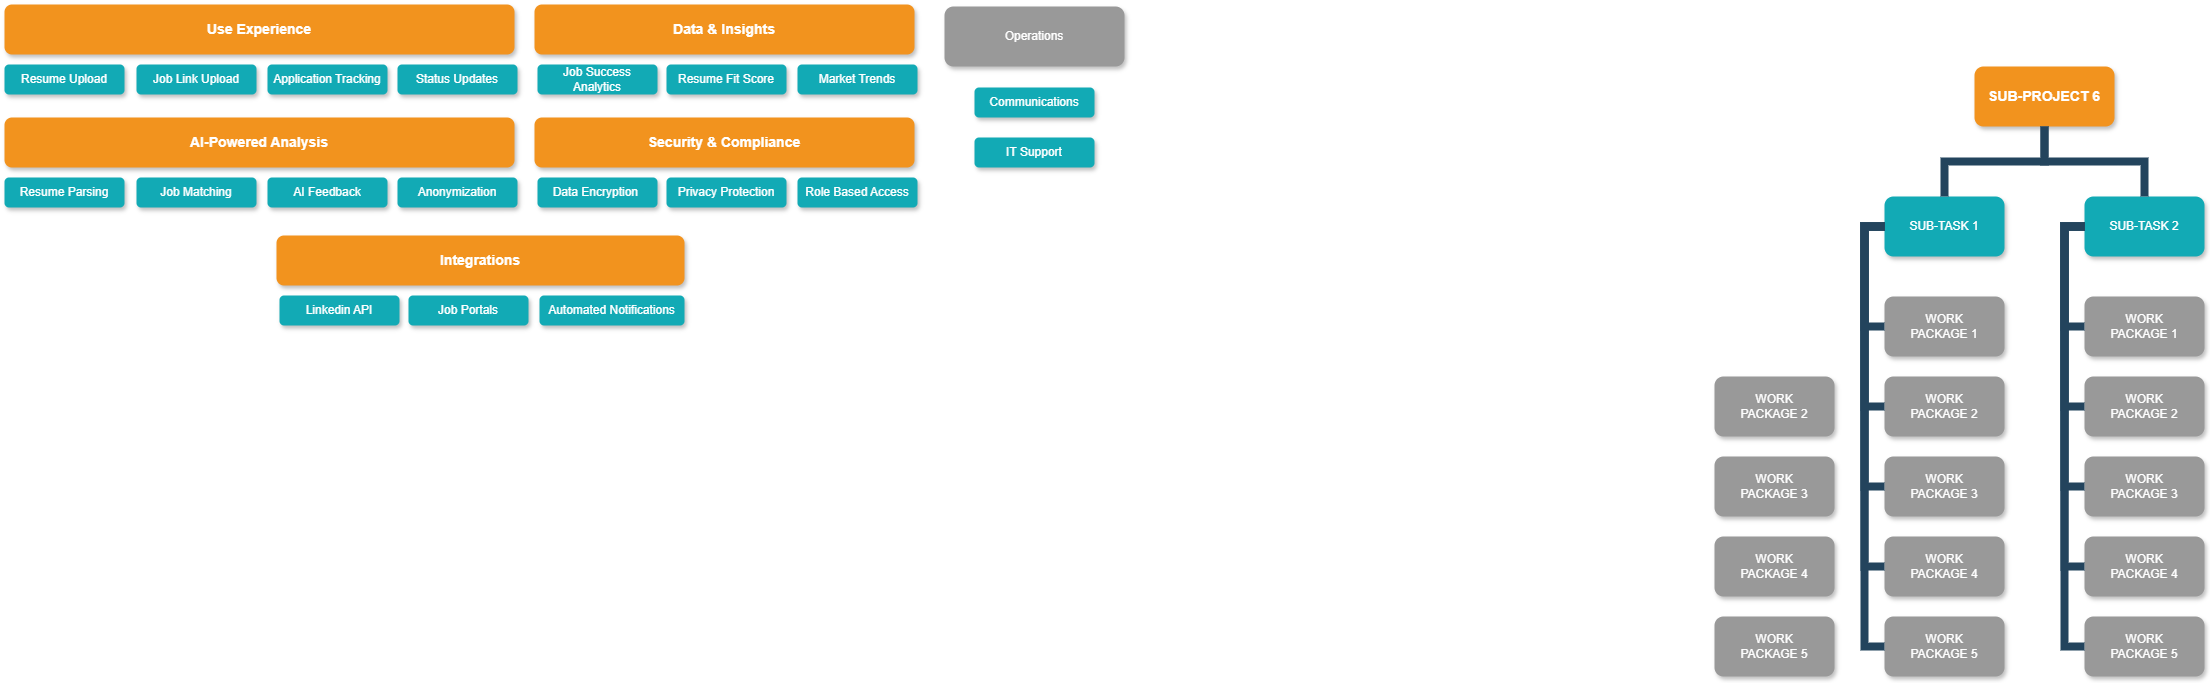

The diagram above was exported from draw.io. Its source (the exported page's mxGraphModel, read from the mxfile embedded in the PNG):
<mxGraphModel dx="1217" dy="573" grid="1" gridSize="10" guides="1" tooltips="1" connect="1" arrows="1" fold="1" page="1" pageScale="1" pageWidth="1169" pageHeight="826" background="none" math="0" shadow="0">
  <root>
    <mxCell id="0" />
    <mxCell id="1" parent="0" />
    <mxCell id="3" value="Use Experience" style="whiteSpace=wrap;rounded=1;fillColor=#F2931E;strokeColor=none;shadow=1;fontColor=#FFFFFF;fontStyle=1;fontSize=14" parent="1" vertex="1">
      <mxGeometry x="40" y="108" width="510" height="50" as="geometry" />
    </mxCell>
    <mxCell id="5" value="SUB-PROJECT 6" style="whiteSpace=wrap;rounded=1;fillColor=#F2931E;strokeColor=none;shadow=1;fontColor=#FFFFFF;fontStyle=1;fontSize=14" parent="1" vertex="1">
      <mxGeometry x="2010" y="169.9999999999998" width="140" height="60" as="geometry" />
    </mxCell>
    <mxCell id="10" value="Resume Upload" style="whiteSpace=wrap;rounded=1;fillColor=#12AAB5;strokeColor=none;shadow=1;fontColor=#FFFFFF;" parent="1" vertex="1">
      <mxGeometry x="40" y="168" width="120" height="30" as="geometry" />
    </mxCell>
    <mxCell id="184" value="Operations" style="whiteSpace=wrap;rounded=1;fillColor=#999999;strokeColor=none;shadow=1;fontColor=#FFFFFF;fontStyle=0" parent="1" vertex="1">
      <mxGeometry x="980" y="110" width="180" height="60" as="geometry" />
    </mxCell>
    <mxCell id="185" value="WORK&#10;PACKAGE 2" style="whiteSpace=wrap;rounded=1;fillColor=#999999;strokeColor=none;shadow=1;fontColor=#FFFFFF;fontStyle=0" parent="1" vertex="1">
      <mxGeometry x="1749.9999999999995" y="479.9999999999999" width="120" height="60" as="geometry" />
    </mxCell>
    <mxCell id="186" value="WORK&#10;PACKAGE 3" style="whiteSpace=wrap;rounded=1;fillColor=#999999;strokeColor=none;shadow=1;fontColor=#FFFFFF;fontStyle=0" parent="1" vertex="1">
      <mxGeometry x="1749.9999999999995" y="559.9999999999999" width="120" height="60" as="geometry" />
    </mxCell>
    <mxCell id="187" value="WORK&#10;PACKAGE 4" style="whiteSpace=wrap;rounded=1;fillColor=#999999;strokeColor=none;shadow=1;fontColor=#FFFFFF;fontStyle=0" parent="1" vertex="1">
      <mxGeometry x="1749.9999999999995" y="639.9999999999999" width="120" height="60" as="geometry" />
    </mxCell>
    <mxCell id="188" value="WORK&#10;PACKAGE 5" style="whiteSpace=wrap;rounded=1;fillColor=#999999;strokeColor=none;shadow=1;fontColor=#FFFFFF;fontStyle=0" parent="1" vertex="1">
      <mxGeometry x="1749.9999999999998" y="719.9999999999999" width="120" height="60" as="geometry" />
    </mxCell>
    <mxCell id="199" value="SUB-TASK 1" style="whiteSpace=wrap;rounded=1;fillColor=#12AAB5;strokeColor=none;shadow=1;fontColor=#FFFFFF;" parent="1" vertex="1">
      <mxGeometry x="1919.9999999999998" y="299.9999999999997" width="120" height="60" as="geometry" />
    </mxCell>
    <mxCell id="200" value="SUB-TASK 2" style="whiteSpace=wrap;rounded=1;fillColor=#12AAB5;strokeColor=none;shadow=1;fontColor=#FFFFFF;" parent="1" vertex="1">
      <mxGeometry x="2120" y="299.9999999999997" width="120" height="60" as="geometry" />
    </mxCell>
    <mxCell id="201" value="WORK&#10;PACKAGE 1" style="whiteSpace=wrap;rounded=1;fillColor=#999999;strokeColor=none;shadow=1;fontColor=#FFFFFF;fontStyle=0" parent="1" vertex="1">
      <mxGeometry x="1919.9999999999998" y="399.9999999999997" width="120" height="60" as="geometry" />
    </mxCell>
    <mxCell id="202" value="WORK&#10;PACKAGE 2" style="whiteSpace=wrap;rounded=1;fillColor=#999999;strokeColor=none;shadow=1;fontColor=#FFFFFF;fontStyle=0" parent="1" vertex="1">
      <mxGeometry x="1920" y="479.9999999999997" width="120" height="60" as="geometry" />
    </mxCell>
    <mxCell id="203" value="WORK&#10;PACKAGE 3" style="whiteSpace=wrap;rounded=1;fillColor=#999999;strokeColor=none;shadow=1;fontColor=#FFFFFF;fontStyle=0" parent="1" vertex="1">
      <mxGeometry x="1919.9999999999998" y="559.9999999999997" width="120" height="60" as="geometry" />
    </mxCell>
    <mxCell id="204" value="WORK&#10;PACKAGE 4" style="whiteSpace=wrap;rounded=1;fillColor=#999999;strokeColor=none;shadow=1;fontColor=#FFFFFF;fontStyle=0" parent="1" vertex="1">
      <mxGeometry x="1920" y="639.9999999999997" width="120" height="60" as="geometry" />
    </mxCell>
    <mxCell id="205" value="WORK&#10;PACKAGE 5" style="whiteSpace=wrap;rounded=1;fillColor=#999999;strokeColor=none;shadow=1;fontColor=#FFFFFF;fontStyle=0" parent="1" vertex="1">
      <mxGeometry x="1920" y="719.9999999999997" width="120" height="60" as="geometry" />
    </mxCell>
    <mxCell id="206" value="WORK&#10;PACKAGE 1" style="whiteSpace=wrap;rounded=1;fillColor=#999999;strokeColor=none;shadow=1;fontColor=#FFFFFF;fontStyle=0" parent="1" vertex="1">
      <mxGeometry x="2119.999999999999" y="399.9999999999997" width="120" height="60" as="geometry" />
    </mxCell>
    <mxCell id="207" value="WORK&#10;PACKAGE 2" style="whiteSpace=wrap;rounded=1;fillColor=#999999;strokeColor=none;shadow=1;fontColor=#FFFFFF;fontStyle=0" parent="1" vertex="1">
      <mxGeometry x="2119.9999999999995" y="479.9999999999997" width="120" height="60" as="geometry" />
    </mxCell>
    <mxCell id="208" value="WORK&#10;PACKAGE 3" style="whiteSpace=wrap;rounded=1;fillColor=#999999;strokeColor=none;shadow=1;fontColor=#FFFFFF;fontStyle=0" parent="1" vertex="1">
      <mxGeometry x="2119.9999999999995" y="559.9999999999997" width="120" height="60" as="geometry" />
    </mxCell>
    <mxCell id="209" value="WORK&#10;PACKAGE 4" style="whiteSpace=wrap;rounded=1;fillColor=#999999;strokeColor=none;shadow=1;fontColor=#FFFFFF;fontStyle=0" parent="1" vertex="1">
      <mxGeometry x="2119.9999999999995" y="639.9999999999997" width="120" height="60" as="geometry" />
    </mxCell>
    <mxCell id="210" value="WORK&#10;PACKAGE 5" style="whiteSpace=wrap;rounded=1;fillColor=#999999;strokeColor=none;shadow=1;fontColor=#FFFFFF;fontStyle=0" parent="1" vertex="1">
      <mxGeometry x="2120" y="719.9999999999997" width="120" height="60" as="geometry" />
    </mxCell>
    <mxCell id="211" value="" style="edgeStyle=elbowEdgeStyle;elbow=horizontal;rounded=0;fontColor=#000000;endArrow=none;endFill=0;strokeWidth=8;strokeColor=#23445D;" parent="1" source="199" target="201" edge="1">
      <mxGeometry width="100" height="100" relative="1" as="geometry">
        <mxPoint x="1900" y="330.00000000000006" as="sourcePoint" />
        <mxPoint x="1909.9999999999995" y="429.9999999999996" as="targetPoint" />
        <Array as="points">
          <mxPoint x="1900" y="379.9999999999996" />
        </Array>
      </mxGeometry>
    </mxCell>
    <mxCell id="212" value="" style="edgeStyle=elbowEdgeStyle;elbow=horizontal;rounded=0;fontColor=#000000;endArrow=none;endFill=0;strokeWidth=8;strokeColor=#23445D;" parent="1" source="199" target="202" edge="1">
      <mxGeometry width="100" height="100" relative="1" as="geometry">
        <mxPoint x="1910" y="329.9999999999996" as="sourcePoint" />
        <mxPoint x="1909.9999999999998" y="509.9999999999996" as="targetPoint" />
        <Array as="points">
          <mxPoint x="1900" y="419.9999999999996" />
        </Array>
      </mxGeometry>
    </mxCell>
    <mxCell id="213" value="" style="edgeStyle=elbowEdgeStyle;elbow=horizontal;rounded=0;fontColor=#000000;endArrow=none;endFill=0;strokeWidth=8;strokeColor=#23445D;" parent="1" source="199" target="205" edge="1">
      <mxGeometry width="100" height="100" relative="1" as="geometry">
        <mxPoint x="1910" y="329.9999999999996" as="sourcePoint" />
        <mxPoint x="1910" y="749.9999999999995" as="targetPoint" />
        <Array as="points">
          <mxPoint x="1900" y="549.9999999999995" />
        </Array>
      </mxGeometry>
    </mxCell>
    <mxCell id="214" value="" style="edgeStyle=elbowEdgeStyle;elbow=horizontal;rounded=0;fontColor=#000000;endArrow=none;endFill=0;strokeWidth=8;strokeColor=#23445D;" parent="1" source="199" target="204" edge="1">
      <mxGeometry width="100" height="100" relative="1" as="geometry">
        <mxPoint x="1910" y="329.9999999999996" as="sourcePoint" />
        <mxPoint x="1910" y="669.9999999999995" as="targetPoint" />
        <Array as="points">
          <mxPoint x="1900" y="499.9999999999996" />
        </Array>
      </mxGeometry>
    </mxCell>
    <mxCell id="215" value="" style="edgeStyle=elbowEdgeStyle;elbow=horizontal;rounded=0;fontColor=#000000;endArrow=none;endFill=0;strokeWidth=8;strokeColor=#23445D;" parent="1" source="199" target="203" edge="1">
      <mxGeometry width="100" height="100" relative="1" as="geometry">
        <mxPoint x="1910" y="329.9999999999996" as="sourcePoint" />
        <mxPoint x="1909.9999999999998" y="589.9999999999995" as="targetPoint" />
        <Array as="points">
          <mxPoint x="1900" y="469.9999999999996" />
        </Array>
      </mxGeometry>
    </mxCell>
    <mxCell id="216" value="" style="edgeStyle=elbowEdgeStyle;elbow=horizontal;rounded=0;fontColor=#000000;endArrow=none;endFill=0;strokeWidth=8;strokeColor=#23445D;" parent="1" source="200" target="206" edge="1">
      <mxGeometry width="100" height="100" relative="1" as="geometry">
        <mxPoint x="2090" y="330.00000000000006" as="sourcePoint" />
        <mxPoint x="2099.9999999999995" y="429.9999999999996" as="targetPoint" />
        <Array as="points">
          <mxPoint x="2100" y="379.9999999999996" />
        </Array>
      </mxGeometry>
    </mxCell>
    <mxCell id="217" value="" style="edgeStyle=elbowEdgeStyle;elbow=horizontal;rounded=0;fontColor=#000000;endArrow=none;endFill=0;strokeWidth=8;strokeColor=#23445D;" parent="1" source="200" target="207" edge="1">
      <mxGeometry width="100" height="100" relative="1" as="geometry">
        <mxPoint x="2100" y="329.9999999999996" as="sourcePoint" />
        <mxPoint x="2100" y="509.9999999999996" as="targetPoint" />
        <Array as="points">
          <mxPoint x="2100" y="419.9999999999996" />
        </Array>
      </mxGeometry>
    </mxCell>
    <mxCell id="218" value="" style="edgeStyle=elbowEdgeStyle;elbow=horizontal;rounded=0;fontColor=#000000;endArrow=none;endFill=0;strokeWidth=8;strokeColor=#23445D;" parent="1" source="200" target="210" edge="1">
      <mxGeometry width="100" height="100" relative="1" as="geometry">
        <mxPoint x="2100" y="329.9999999999996" as="sourcePoint" />
        <mxPoint x="2100" y="749.9999999999995" as="targetPoint" />
        <Array as="points">
          <mxPoint x="2100" y="539.9999999999995" />
        </Array>
      </mxGeometry>
    </mxCell>
    <mxCell id="219" value="" style="edgeStyle=elbowEdgeStyle;elbow=horizontal;rounded=0;fontColor=#000000;endArrow=none;endFill=0;strokeWidth=8;strokeColor=#23445D;" parent="1" source="200" target="209" edge="1">
      <mxGeometry width="100" height="100" relative="1" as="geometry">
        <mxPoint x="2100" y="329.9999999999996" as="sourcePoint" />
        <mxPoint x="2100" y="669.9999999999995" as="targetPoint" />
        <Array as="points">
          <mxPoint x="2100" y="499.9999999999996" />
        </Array>
      </mxGeometry>
    </mxCell>
    <mxCell id="220" value="" style="edgeStyle=elbowEdgeStyle;elbow=horizontal;rounded=0;fontColor=#000000;endArrow=none;endFill=0;strokeWidth=8;strokeColor=#23445D;" parent="1" source="200" target="208" edge="1">
      <mxGeometry width="100" height="100" relative="1" as="geometry">
        <mxPoint x="2100" y="329.9999999999996" as="sourcePoint" />
        <mxPoint x="2100" y="589.9999999999995" as="targetPoint" />
        <Array as="points">
          <mxPoint x="2100" y="469.9999999999996" />
        </Array>
      </mxGeometry>
    </mxCell>
    <mxCell id="227" value="" style="edgeStyle=elbowEdgeStyle;elbow=vertical;rounded=0;fontColor=#000000;endArrow=none;endFill=0;strokeWidth=8;strokeColor=#23445D;" parent="1" source="5" target="199" edge="1">
      <mxGeometry width="100" height="100" relative="1" as="geometry">
        <mxPoint x="1900" y="290" as="sourcePoint" />
        <mxPoint x="2000" y="190" as="targetPoint" />
      </mxGeometry>
    </mxCell>
    <mxCell id="228" value="" style="edgeStyle=elbowEdgeStyle;elbow=vertical;rounded=0;fontColor=#000000;endArrow=none;endFill=0;strokeWidth=8;strokeColor=#23445D;" parent="1" source="5" target="200" edge="1">
      <mxGeometry width="100" height="100" relative="1" as="geometry">
        <mxPoint x="2160" y="290" as="sourcePoint" />
        <mxPoint x="2260" y="190" as="targetPoint" />
      </mxGeometry>
    </mxCell>
    <mxCell id="4iDZQZ7DbuLHelTetX2w-234" value="Job Link Upload" style="whiteSpace=wrap;rounded=1;fillColor=#12AAB5;strokeColor=none;shadow=1;fontColor=#FFFFFF;" vertex="1" parent="1">
      <mxGeometry x="172" y="168" width="120" height="30" as="geometry" />
    </mxCell>
    <mxCell id="4iDZQZ7DbuLHelTetX2w-235" value="Application Tracking" style="whiteSpace=wrap;rounded=1;fillColor=#12AAB5;strokeColor=none;shadow=1;fontColor=#FFFFFF;" vertex="1" parent="1">
      <mxGeometry x="303" y="168" width="120" height="30" as="geometry" />
    </mxCell>
    <mxCell id="4iDZQZ7DbuLHelTetX2w-236" value="Status Updates" style="whiteSpace=wrap;rounded=1;fillColor=#12AAB5;strokeColor=none;shadow=1;fontColor=#FFFFFF;" vertex="1" parent="1">
      <mxGeometry x="433" y="168" width="120" height="30" as="geometry" />
    </mxCell>
    <mxCell id="4iDZQZ7DbuLHelTetX2w-239" value="AI-Powered Analysis" style="whiteSpace=wrap;rounded=1;fillColor=#F2931E;strokeColor=none;shadow=1;fontColor=#FFFFFF;fontStyle=1;fontSize=14" vertex="1" parent="1">
      <mxGeometry x="40" y="221" width="510" height="50" as="geometry" />
    </mxCell>
    <mxCell id="4iDZQZ7DbuLHelTetX2w-240" value="Resume Parsing" style="whiteSpace=wrap;rounded=1;fillColor=#12AAB5;strokeColor=none;shadow=1;fontColor=#FFFFFF;" vertex="1" parent="1">
      <mxGeometry x="40" y="281" width="120" height="30" as="geometry" />
    </mxCell>
    <mxCell id="4iDZQZ7DbuLHelTetX2w-241" value="Job Matching" style="whiteSpace=wrap;rounded=1;fillColor=#12AAB5;strokeColor=none;shadow=1;fontColor=#FFFFFF;" vertex="1" parent="1">
      <mxGeometry x="172" y="281" width="120" height="30" as="geometry" />
    </mxCell>
    <mxCell id="4iDZQZ7DbuLHelTetX2w-242" value="AI Feedback" style="whiteSpace=wrap;rounded=1;fillColor=#12AAB5;strokeColor=none;shadow=1;fontColor=#FFFFFF;" vertex="1" parent="1">
      <mxGeometry x="303" y="281" width="120" height="30" as="geometry" />
    </mxCell>
    <mxCell id="4iDZQZ7DbuLHelTetX2w-243" value="Anonymization" style="whiteSpace=wrap;rounded=1;fillColor=#12AAB5;strokeColor=none;shadow=1;fontColor=#FFFFFF;" vertex="1" parent="1">
      <mxGeometry x="433" y="281" width="120" height="30" as="geometry" />
    </mxCell>
    <mxCell id="4iDZQZ7DbuLHelTetX2w-244" value="Data &amp; Insights" style="whiteSpace=wrap;rounded=1;fillColor=#F2931E;strokeColor=none;shadow=1;fontColor=#FFFFFF;fontStyle=1;fontSize=14" vertex="1" parent="1">
      <mxGeometry x="570" y="108" width="380" height="50" as="geometry" />
    </mxCell>
    <mxCell id="4iDZQZ7DbuLHelTetX2w-245" value="Job Success Analytics" style="whiteSpace=wrap;rounded=1;fillColor=#12AAB5;strokeColor=none;shadow=1;fontColor=#FFFFFF;" vertex="1" parent="1">
      <mxGeometry x="573" y="168" width="120" height="30" as="geometry" />
    </mxCell>
    <mxCell id="4iDZQZ7DbuLHelTetX2w-246" value="Resume Fit Score" style="whiteSpace=wrap;rounded=1;fillColor=#12AAB5;strokeColor=none;shadow=1;fontColor=#FFFFFF;" vertex="1" parent="1">
      <mxGeometry x="702" y="168" width="120" height="30" as="geometry" />
    </mxCell>
    <mxCell id="4iDZQZ7DbuLHelTetX2w-247" value="Market Trends" style="whiteSpace=wrap;rounded=1;fillColor=#12AAB5;strokeColor=none;shadow=1;fontColor=#FFFFFF;" vertex="1" parent="1">
      <mxGeometry x="833" y="168" width="120" height="30" as="geometry" />
    </mxCell>
    <mxCell id="4iDZQZ7DbuLHelTetX2w-249" value="Security &amp; Compliance" style="whiteSpace=wrap;rounded=1;fillColor=#F2931E;strokeColor=none;shadow=1;fontColor=#FFFFFF;fontStyle=1;fontSize=14" vertex="1" parent="1">
      <mxGeometry x="570" y="221" width="380" height="50" as="geometry" />
    </mxCell>
    <mxCell id="4iDZQZ7DbuLHelTetX2w-250" value="Data Encryption " style="whiteSpace=wrap;rounded=1;fillColor=#12AAB5;strokeColor=none;shadow=1;fontColor=#FFFFFF;" vertex="1" parent="1">
      <mxGeometry x="573" y="281" width="120" height="30" as="geometry" />
    </mxCell>
    <mxCell id="4iDZQZ7DbuLHelTetX2w-251" value="Privacy Protection" style="whiteSpace=wrap;rounded=1;fillColor=#12AAB5;strokeColor=none;shadow=1;fontColor=#FFFFFF;" vertex="1" parent="1">
      <mxGeometry x="702" y="281" width="120" height="30" as="geometry" />
    </mxCell>
    <mxCell id="4iDZQZ7DbuLHelTetX2w-252" value="Role Based Access" style="whiteSpace=wrap;rounded=1;fillColor=#12AAB5;strokeColor=none;shadow=1;fontColor=#FFFFFF;" vertex="1" parent="1">
      <mxGeometry x="833" y="281" width="120" height="30" as="geometry" />
    </mxCell>
    <mxCell id="4iDZQZ7DbuLHelTetX2w-254" value="Integrations" style="whiteSpace=wrap;rounded=1;fillColor=#F2931E;strokeColor=none;shadow=1;fontColor=#FFFFFF;fontStyle=1;fontSize=14" vertex="1" parent="1">
      <mxGeometry x="312" y="339" width="408" height="50" as="geometry" />
    </mxCell>
    <mxCell id="4iDZQZ7DbuLHelTetX2w-255" value="Linkedin API" style="whiteSpace=wrap;rounded=1;fillColor=#12AAB5;strokeColor=none;shadow=1;fontColor=#FFFFFF;" vertex="1" parent="1">
      <mxGeometry x="315" y="399" width="120" height="30" as="geometry" />
    </mxCell>
    <mxCell id="4iDZQZ7DbuLHelTetX2w-256" value="Job Portals" style="whiteSpace=wrap;rounded=1;fillColor=#12AAB5;strokeColor=none;shadow=1;fontColor=#FFFFFF;" vertex="1" parent="1">
      <mxGeometry x="444" y="399" width="120" height="30" as="geometry" />
    </mxCell>
    <mxCell id="4iDZQZ7DbuLHelTetX2w-257" value="Automated Notifications" style="whiteSpace=wrap;rounded=1;fillColor=#12AAB5;strokeColor=none;shadow=1;fontColor=#FFFFFF;" vertex="1" parent="1">
      <mxGeometry x="575" y="399" width="145" height="30" as="geometry" />
    </mxCell>
    <mxCell id="4iDZQZ7DbuLHelTetX2w-258" value="Communications" style="whiteSpace=wrap;rounded=1;fillColor=#12AAB5;strokeColor=none;shadow=1;fontColor=#FFFFFF;" vertex="1" parent="1">
      <mxGeometry x="1010" y="191" width="120" height="30" as="geometry" />
    </mxCell>
    <mxCell id="4iDZQZ7DbuLHelTetX2w-259" value="IT Support" style="whiteSpace=wrap;rounded=1;fillColor=#12AAB5;strokeColor=none;shadow=1;fontColor=#FFFFFF;" vertex="1" parent="1">
      <mxGeometry x="1010" y="241" width="120" height="30" as="geometry" />
    </mxCell>
  </root>
</mxGraphModel>